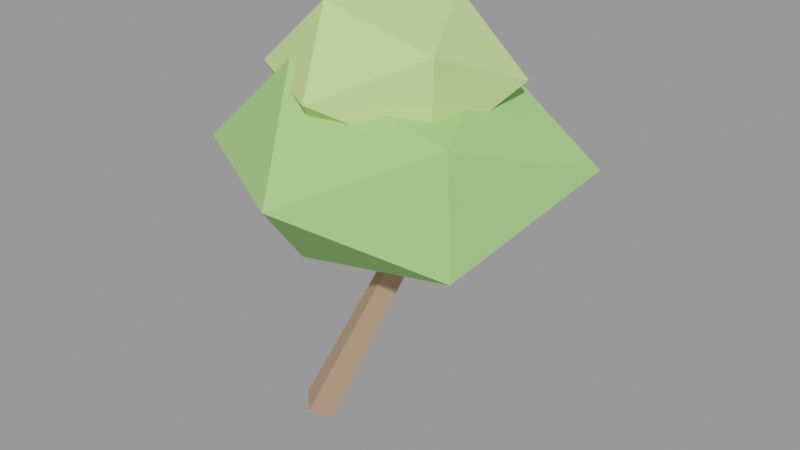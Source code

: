 # Source: laranjeira_3_lod.blend  (saved by Blender 3.6.14; exported with 4.5.12 LTS)
import bpy
from mathutils import Matrix  # noqa: F401  (used for matrix-valued properties, if any)

bpy.ops.wm.read_factory_settings(use_empty=True)
scene = bpy.context.scene
scene.name = 'Scene'

# ---- materials (node trees are filled in below, after node groups)
mat_slot_bark = bpy.data.materials.new('slot_bark')
mat_slot_bark.use_transparent_shadow = False
mat_slot_bark.diffuse_color = (0.47, 0.31, 0.2, 1.0)
mat_slot_leaf = bpy.data.materials.new('slot_leaf')
mat_slot_leaf.use_transparent_shadow = False
mat_slot_leaf.diffuse_color = (0.36, 0.66, 0.22, 1.0)
mat_slot_leaflight = bpy.data.materials.new('slot_leaflight')
mat_slot_leaflight.use_transparent_shadow = False
mat_slot_leaflight.diffuse_color = (0.58, 0.8, 0.3, 1.0)

# ---- material node trees

# ---- meshes
me_tronco = bpy.data.meshes.new('Tronco')
me_tronco.from_pydata([(-0.2469, -0.1477, -1.171), (-0.4431, 0.04995, -1.122), (-0.6154, -0.1477, -1.016), (-0.4192, -0.3453, -1.065), (0.6154, 0.2267, 1.078), (0.4977, 0.3453, 1.108), (0.3943, 0.2267, 1.171), (0.512, 0.1081, 1.142)], [], [(0, 1, 5, 4), (1, 2, 6, 5), (2, 3, 7, 6), (3, 0, 4, 7), (3, 2, 1, 0), (4, 5, 6, 7)])
me_tronco.materials.append(mat_slot_bark)
me_tronco.update()
me_copa = bpy.data.meshes.new('Copa')
me_copa.from_pydata([(-0.04847, -1.689, -0.01975), (1.212, -0.811, -0.6204), (-0.5165, -0.7895, -0.9647), (-1.621, -0.8184, -0.01975), (-0.5361, -0.8211, 0.9647), (1.116, -0.7518, 0.5352), (0.3923, 0.681, -0.9096), (-1.367, 0.783, -0.6484), (-1.252, 0.7115, 0.5537), (0.4092, 0.7084, 0.9043), (1.621, 0.8026, -0.01975), (-0.04847, 1.689, -0.01975)], [], [(0, 2, 1), (1, 5, 0), (0, 3, 2), (0, 4, 3), (0, 5, 4), (1, 10, 5), (2, 6, 1), (3, 7, 2), (4, 8, 3), (5, 9, 4), (1, 6, 10), (2, 7, 6), (3, 8, 7), (4, 9, 8), (5, 10, 9), (6, 11, 10), (7, 11, 6), (8, 11, 7), (9, 11, 8), (10, 11, 9)])
me_copa.materials.append(mat_slot_leaf)
me_copa.update()
me_copa_0 = bpy.data.meshes.new('Copa 0')
me_copa_0.from_pydata([(0.003342, -1.1, 0.002928), (0.8482, -0.4763, -0.422), (-0.322, -0.4806, -0.6903), (-1.073, -0.4925, 0.002928), (-0.3193, -0.4762, 0.6903), (0.8717, -0.4908, 0.4397), (0.2906, 0.5107, -0.6092), (-0.8056, 0.5458, -0.4039), (-0.8678, 0.5842, 0.4411), (0.3214, 0.5605, 0.6807), (1.073, 0.5808, 0.002928), (0.003342, 1.1, 0.002928)], [], [(0, 2, 1), (1, 5, 0), (0, 3, 2), (0, 4, 3), (0, 5, 4), (1, 10, 5), (2, 6, 1), (3, 7, 2), (4, 8, 3), (5, 9, 4), (1, 6, 10), (2, 7, 6), (3, 8, 7), (4, 9, 8), (5, 10, 9), (6, 11, 10), (7, 11, 6), (8, 11, 7), (9, 11, 8), (10, 11, 9)])
me_copa_0.materials.append(mat_slot_leaflight)
me_copa_0.update()

# ---- objects
ob_laranjeira_3_lod = bpy.data.objects.new('laranjeira_3_lod', None)
ob_laranjeira_3_lod_tronco_bark = bpy.data.objects.new('laranjeira_3_lod~Tronco@bark', me_tronco)
ob_laranjeira_3_lod_copa_leaf = bpy.data.objects.new('laranjeira_3_lod~Copa@leaf', me_copa)
ob_laranjeira_3_lod_copa_0_leaflight = bpy.data.objects.new('laranjeira_3_lod~Copa 0@leaflight', me_copa_0)

# ---- transforms, parenting, visibility, modifiers, constraints
ob_laranjeira_3_lod.location = (0.0, 0.0, 0.0)
ob_laranjeira_3_lod.empty_display_size = 0.08
ob_laranjeira_3_lod_tronco_bark.location = (0.4311, 0.1477, 0.8938)
ob_laranjeira_3_lod_copa_leaf.location = (0.6954, 0.4446, 2.719)
ob_laranjeira_3_lod_copa_0_leaflight.location = (0.6436, 0.3666, 3.475)

# ---- collection membership
scene.collection.objects.link(ob_laranjeira_3_lod)
scene.collection.objects.link(ob_laranjeira_3_lod_tronco_bark)
scene.collection.objects.link(ob_laranjeira_3_lod_copa_leaf)
scene.collection.objects.link(ob_laranjeira_3_lod_copa_0_leaflight)

# ---- scene / render settings (as saved in the file)
scene.frame_start = 1; scene.frame_end = 250; scene.frame_set(1)
scene.render.engine = 'BLENDER_EEVEE_NEXT'
scene.cycles.sampling_pattern = 'TABULATED_SOBOL'
scene.view_settings.view_transform = 'Filmic'
bpy.context.view_layer.update()

# ---- added for rendering (the .blend has no active camera and no usable light): camera, sun + grey world if the file has none
cam_auto = bpy.data.cameras.new('AutoCamera')
cam_auto.lens = 50.0
cam_auto.sensor_width = 36.0
cam_auto.clip_end = 1000.0
ob_auto_camera = bpy.data.objects.new('AutoCamera', cam_auto)
scene.collection.objects.link(ob_auto_camera)
ob_auto_camera.location = (6.66712, -6.72151, 6.72098)
ob_auto_camera.rotation_euler = (1.09748, -7.21219e-08, 0.694738)
scene.camera = ob_auto_camera
light_auto_sun = bpy.data.lights.new('AutoSun', 'SUN')
light_auto_sun.energy = 3.0
light_auto_sun.angle = 0.0523599
ob_auto_sun = bpy.data.objects.new('AutoSun', light_auto_sun)
scene.collection.objects.link(ob_auto_sun)
ob_auto_sun.rotation_euler = (0.872665, 0.174533, 0.523599)
if scene.world is None:
    world_auto = bpy.data.worlds.new('AutoWorld')
    world_auto.color = (0.3, 0.3, 0.3)
    scene.world = world_auto
bpy.context.view_layer.update()
